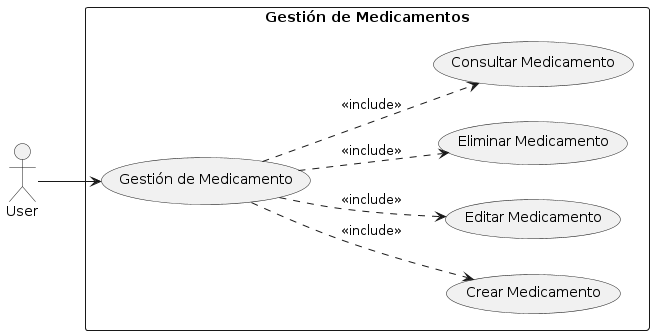

The diagram above was rendered by PlantUML. Its source (embedded in the PNG):
@startuml
left to right direction
actor User as User

rectangle "Gestión de Medicamentos" {
    User --> (Gestión de Medicamento)
    (Gestión de Medicamento) ..> (Crear Medicamento) : <<include>>
    (Gestión de Medicamento) ..> (Editar Medicamento) : <<include>>
    (Gestión de Medicamento) ..> (Eliminar Medicamento) : <<include>>
    (Gestión de Medicamento) ..> (Consultar Medicamento) : <<include>>
}
@enduml